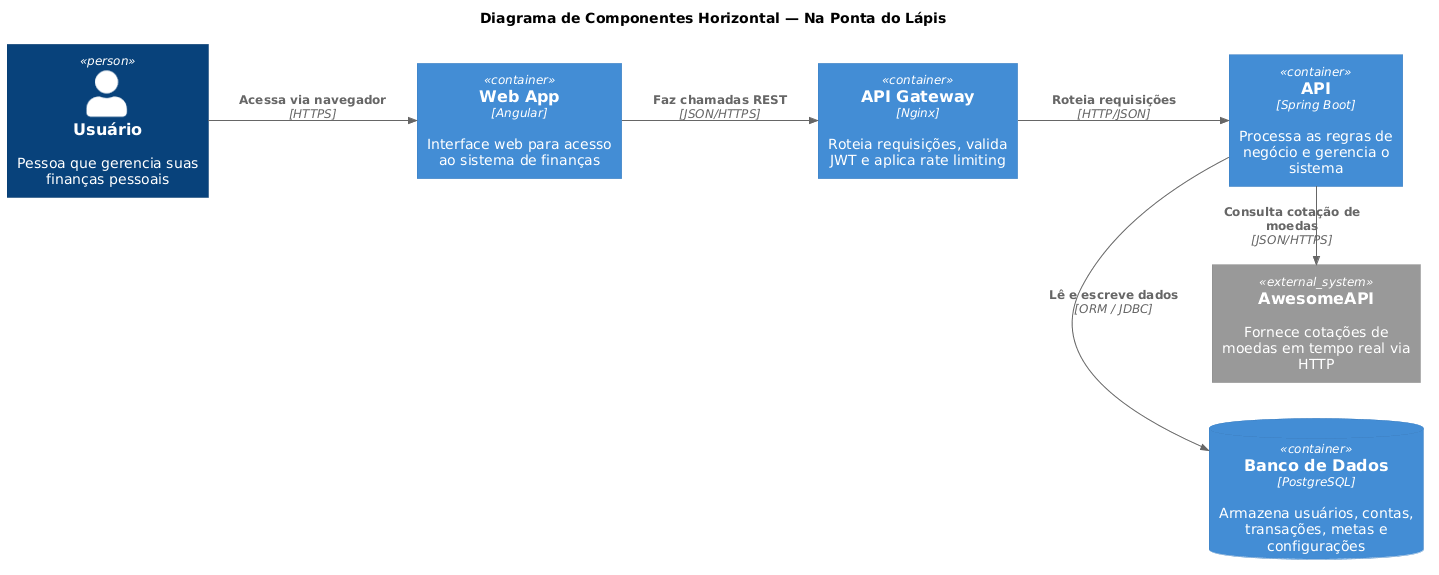

The diagram above was rendered by PlantUML. Its source (embedded in the PNG):
@startuml
!include https://raw.githubusercontent.com/plantuml-stdlib/C4-PlantUML/master/C4_Component.puml

' Força o layout a ir da esquerda para a direita (horizontal)
LAYOUT_LEFT_RIGHT()

title Diagrama de Componentes Horizontal — Na Ponta do Lápis

' ─── Atores externos ───
Person(user, "Usuário", "Pessoa que gerencia suas finanças pessoais")

' ─── Sistemas externos ───
System_Ext(awesomeApi, "AwesomeAPI", "Fornece cotações de moedas em tempo real via HTTP")

' ─── Container: Web App ───
Container(webApp, "Web App", "Angular", "Interface web para acesso ao sistema de finanças")

' ─── Container: API Gateway ───
Container(gateway, "API Gateway", "Nginx", "Roteia requisições, valida JWT e aplica rate limiting")

' ─── Container: API ───
Container(api, "API", "Spring Boot", "Processa as regras de negócio e gerencia o sistema")

' ─── Banco de dados ───
ContainerDb(db, "Banco de Dados", "PostgreSQL", "Armazena usuários, contas, transações, metas e configurações")

' ─── Fluxo de Integração ───
Rel(user,   webApp,  "Acessa via navegador", "HTTPS")
Rel(webApp, gateway, "Faz chamadas REST", "JSON/HTTPS")
Rel(gateway, api, "Roteia requisições", "HTTP/JSON")

' Mudado para Rel_R (Relation Right) para forçar o fluxo horizontal em direção ao banco e API externa
Rel_R(api, db, "Lê e escreve dados", "ORM / JDBC")
Rel_R(api, awesomeApi, "Consulta cotação de moedas", "JSON/HTTPS")
@enduml